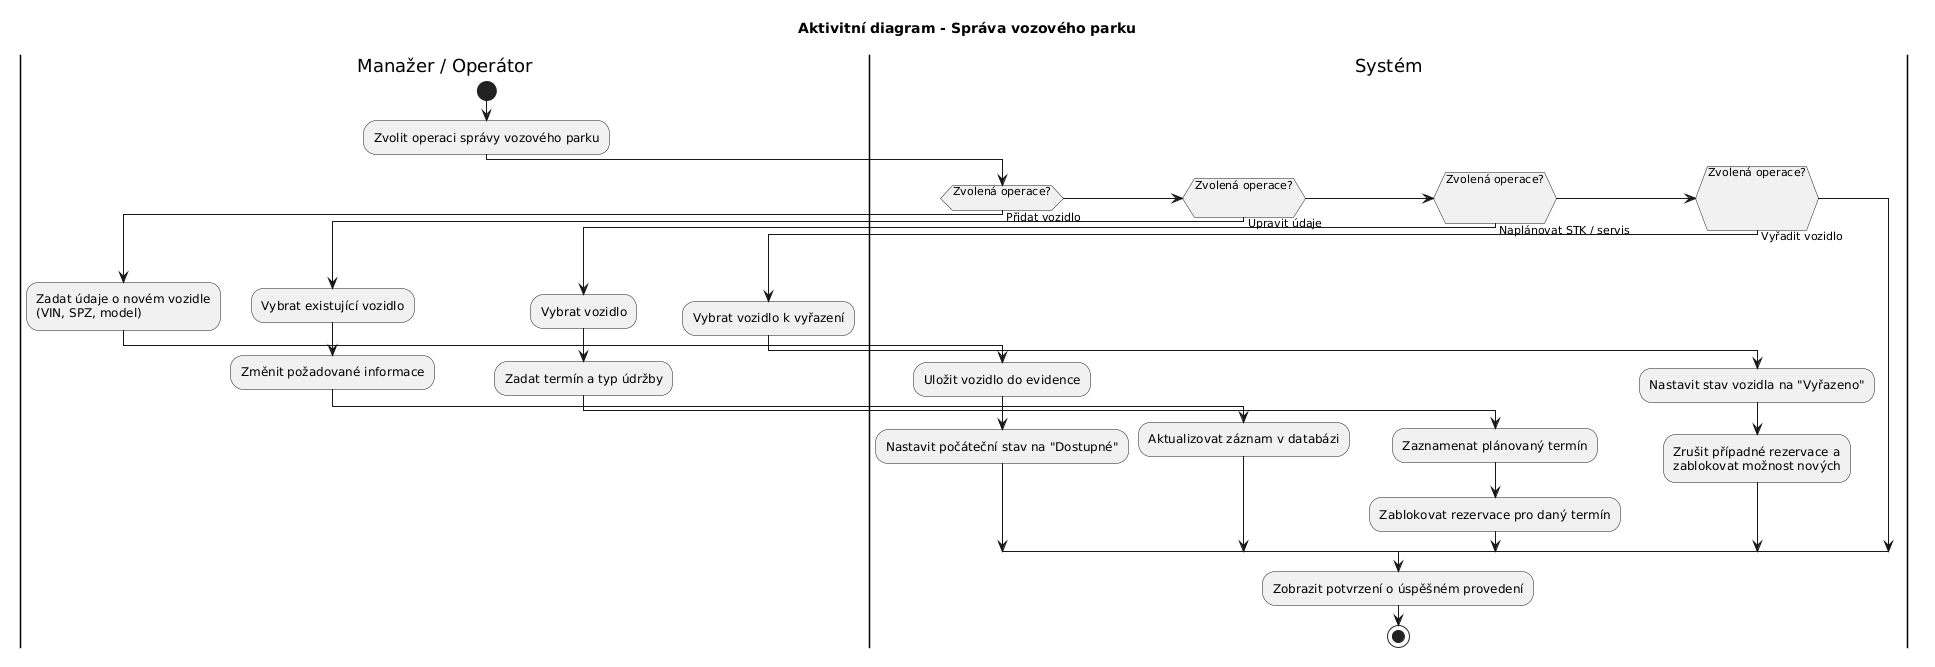

The diagram above was rendered by PlantUML. Its source (embedded in the PNG):
@startuml
title Aktivitní diagram - Správa vozového parku

skinparam ConditionEndStyle hline

|Manažer / Operátor|
start
:Zvolit operaci správy vozového parku;

|Systém|
if (Zvolená operace?\n) then (Přidat vozidlo\n\n\n)
  |Manažer / Operátor|
  :Zadat údaje o novém vozidle\n(VIN, SPZ, model);
  |Systém|
  :Uložit vozidlo do evidence;
  :Nastavit počáteční stav na "Dostupné";

elseif (Zvolená operace?\n\n) then (Upravit údaje\n\n\n)
  |Manažer / Operátor|
  :Vybrat existující vozidlo;
  :Změnit požadované informace;
  |Systém|
  :Aktualizovat záznam v databázi;

elseif (Zvolená operace?\n\n\n) then (Naplánovat STK / servis\n\n\n)
  |Manažer / Operátor|
  :Vybrat vozidlo;
  :Zadat termín a typ údržby;
  |Systém|
  :Zaznamenat plánovaný termín;
  :Zablokovat rezervace pro daný termín;

elseif (Zvolená operace?\n\n\n\n) then (Vyřadit vozidlo\n\n\n)
  |Manažer / Operátor|
  :Vybrat vozidlo k vyřazení;
  |Systém|
  :Nastavit stav vozidla na "Vyřazeno";
  :Zrušit případné rezervace a\nzablokovat možnost nových;
endif

|Systém|
:Zobrazit potvrzení o úspěšném provedení;
stop
@enduml